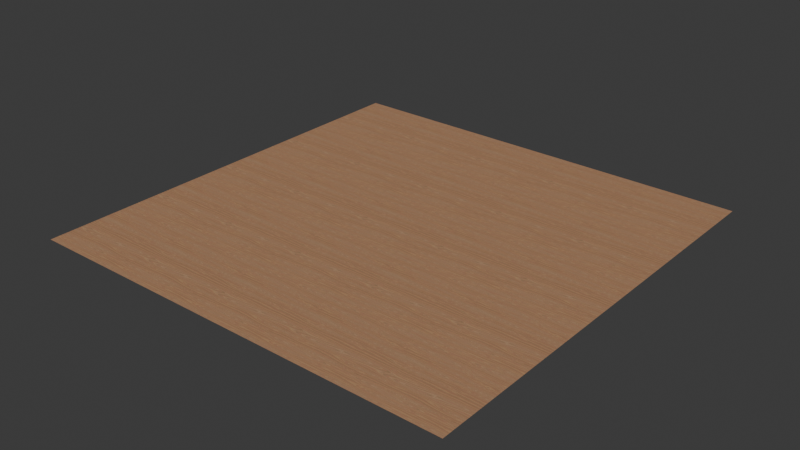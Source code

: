 # Source: simple-pine-wood.blend  (saved by Blender 4.2.66; exported with 4.5.12 LTS)
import bpy
from mathutils import Matrix  # noqa: F401  (used for matrix-valued properties, if any)

bpy.ops.wm.read_factory_settings(use_empty=True)
scene = bpy.context.scene
scene.name = 'Scene'

# ---- images (referenced by path relative to the original .blend; pixels are not part of the script)
import os
ASSET_DIR = os.environ.get("B2B_ASSET_DIR", "")  # directory of the original .blend (textures are referenced by path, not embedded)
HERE = os.path.dirname(os.path.abspath(__file__))  # packed textures are extracted next to this script under _unpacked/

def load_image(name, relpath, width, height, colorspace="sRGB"):
    """Load a texture the original file referenced (path relative to the .blend, or extracted next to this script)."""
    p = next((c for c in (os.path.join(HERE, relpath), os.path.join(ASSET_DIR, relpath)) if relpath and os.path.exists(c)), "")
    if p:
        img = bpy.data.images.load(p, check_existing=True)
        img.name = name
    else:  # same state as the original file: an image datablock whose file is absent (Cycles renders it pink)
        img = bpy.data.images.new(name, width, height)
        img.source = "FILE"
        img.filepath = "//" + (relpath or name)
    img.colorspace_settings.name = colorspace
    return img
img_base = load_image('base', '_unpacked/base.76576c6d.jpg', 1024, 1024, 'sRGB')
img_rough = load_image('rough', '_unpacked/rough.39bb0647.jpg', 1024, 1024, 'Non-Color')
img_normal = load_image('normal', '_unpacked/normal.cd8acf99.png', 1024, 1024, 'Non-Color')
img_ao = load_image('ao', '_unpacked/ao.2bfd7921.jpg', 1024, 1024, 'Non-Color')

# ---- materials (node trees are filled in below, after node groups)
mat_simple_pine_wood = bpy.data.materials.new('simple-pine-wood')

# ---- material node trees
mat_simple_pine_wood.use_nodes = True; mat_simple_pine_wood.node_tree.nodes.clear()
_N = mat_simple_pine_wood.node_tree.nodes; _L = mat_simple_pine_wood.node_tree.links
n0 = _N.new('ShaderNodeBsdfPrincipled'); n0.name = 'Principled BSDF'; n0.location = (8, 300)
n1 = _N.new('ShaderNodeOutputMaterial'); n1.name = 'Material Output'; n1.location = (298, 300)
n2 = _N.new('ShaderNodeTexImage'); n2.name = 'Image Texture'; n2.location = (-646, 683)
n2.label = 'BASE COLOR'
n2.image = img_base
n3 = _N.new('ShaderNodeMapping'); n3.name = 'Mapping'; n3.location = (-906, 713)
n3.inputs[3].default_value = (5.0, 5.0, 1.0)
n4 = _N.new('ShaderNodeUVMap'); n4.name = 'UV Map'; n4.location = (-1166, 613)
n5 = _N.new('ShaderNodeSeparateColor'); n5.name = 'Separate Color'; n5.location = (-354, 260)
n6 = _N.new('ShaderNodeTexImage'); n6.name = 'Image Texture.001'; n6.location = (-644, 335)
n6.label = 'METALLIC ROUGHNESS'
n6.image = img_rough
n7 = _N.new('ShaderNodeMapping'); n7.name = 'Mapping.001'; n7.location = (-904, 365)
n7.inputs[3].default_value = (5.0, 5.0, 1.0)
n8 = _N.new('ShaderNodeUVMap'); n8.name = 'UV Map.001'; n8.location = (-1164, 265)
n9 = _N.new('ShaderNodeNormalMap'); n9.name = 'Normal Map'; n9.location = (-352, -60)
n10 = _N.new('ShaderNodeTexImage'); n10.name = 'Image Texture.002'; n10.location = (-642, -20)
n10.label = 'NORMAL MAP'
n10.image = img_normal
n11 = _N.new('ShaderNodeMapping'); n11.name = 'Mapping.002'; n11.location = (-902, 10)
n11.inputs[3].default_value = (5.0, 5.0, 1.0)
n12 = _N.new('ShaderNodeUVMap'); n12.name = 'UV Map.002'; n12.location = (-1162, -90)
n13 = _N.new('ShaderNodeTexImage'); n13.name = 'Image Texture.003'; n13.location = (-646, 1037)
n13.label = 'OCCLUSION'
n13.image = img_ao
n14 = _N.new('ShaderNodeMapping'); n14.name = 'Mapping.003'; n14.location = (-906, 1067)
n14.inputs[3].default_value = (5.0, 5.0, 1.0)
n15 = _N.new('ShaderNodeUVMap'); n15.name = 'UV Map.003'; n15.location = (-1166, 967)
n16 = _N.new('ShaderNodeMix'); n16.name = 'Mix'; n16.location = (-249, 687)
n16.data_type = 'RGBA'
n16.blend_type = 'MULTIPLY'
_L.new(n0.outputs[0], n1.inputs[0])
_L.new(n16.outputs[2], n0.inputs[0])
_L.new(n3.outputs[0], n2.inputs[0])
_L.new(n4.outputs[0], n3.inputs[0])
_L.new(n5.outputs[2], n0.inputs[1])
_L.new(n5.outputs[1], n0.inputs[2])
_L.new(n6.outputs[0], n5.inputs[0])
_L.new(n7.outputs[0], n6.inputs[0])
_L.new(n8.outputs[0], n7.inputs[0])
_L.new(n9.outputs[0], n0.inputs[5])
_L.new(n10.outputs[0], n9.inputs[1])
_L.new(n11.outputs[0], n10.inputs[0])
_L.new(n12.outputs[0], n11.inputs[0])
_L.new(n14.outputs[0], n13.inputs[0])
_L.new(n15.outputs[0], n14.inputs[0])
_L.new(n2.outputs[0], n16.inputs[6])
_L.new(n13.outputs[0], n16.inputs[7])
_L.new(n13.outputs[1], n16.inputs[0])
n1.is_active_output = True

# ---- world
world_world = bpy.data.worlds.new('World'); scene.world = world_world
world_world.use_nodes = True; world_world.node_tree.nodes.clear()
_N = world_world.node_tree.nodes; _L = world_world.node_tree.links
n0 = _N.new('ShaderNodeOutputWorld'); n0.name = 'World Output'; n0.location = (300, 300)
n1 = _N.new('ShaderNodeBackground'); n1.name = 'Background'; n1.location = (10, 300)
n1.inputs[0].default_value = (0.05088, 0.05088, 0.05088, 1.0)
_L.new(n1.outputs[0], n0.inputs[0])
n0.is_active_output = True
world_world.color = (0.05088, 0.05088, 0.05088)
world_world.sun_shadow_jitter_overblur = 0.0

# ---- meshes
me_plane = bpy.data.meshes.new('Plane')
me_plane.from_pydata([(1.0, -1.0, 0.0), (1.0, 1.0, 0.0), (-1.0, -1.0, 0.0), (-1.0, 1.0, 0.0)], [], [(0, 1, 2), (1, 3, 2)])
_uv = me_plane.uv_layers.new(name='UVMap')
_uv.uv.foreach_set('vector', [1.0, 0.0, 1.0, 1.0, 0.0, 0.0, 1.0, 1.0, 0.0, 1.0, 0.0, 0.0])
_uv.active_render = True
_uv = me_plane.uv_layers.new(name='UVMap.001')
_uv.uv.foreach_set('vector', [0.0, 1.0, 0.0, 1.0, 0.0, 1.0, 0.0, 1.0, 0.0, 1.0, 0.0, 1.0])
me_plane.materials.append(mat_simple_pine_wood)
me_plane.update()
me_plane.normals_split_custom_set([tuple(v) for v in zip(*[iter([0.0, 0.0, 1.0, 0.0, 0.0, 1.0, 0.0, 0.0, 1.0, 0.0, 0.0, 1.0, 0.0, 0.0, 1.0, 0.0, 0.0, 1.0])] * 3)])

# ---- objects
ob_simple_pine_wood = bpy.data.objects.new('simple-pine-wood', me_plane)

# ---- transforms, parenting, visibility, modifiers, constraints
ob_simple_pine_wood.location = (0.0, 0.0, 0.0)
ob_simple_pine_wood.rotation_mode = 'QUATERNION'
ob_simple_pine_wood.rotation_quaternion = (1.0, 0.0, 0.0, 0.0)

# ---- collection membership
scene.collection.objects.link(ob_simple_pine_wood)

# ---- scene / render settings (as saved in the file)
scene.frame_start = 1; scene.frame_end = 250; scene.frame_set(1)
scene.render.engine = 'BLENDER_EEVEE_NEXT'
bpy.context.view_layer.update()

# ---- added for rendering (the .blend has no active camera and no usable light): camera, sun
cam_auto = bpy.data.cameras.new('AutoCamera')
cam_auto.lens = 50.0
cam_auto.sensor_width = 36.0
cam_auto.clip_end = 1000.0
ob_auto_camera = bpy.data.objects.new('AutoCamera', cam_auto)
scene.collection.objects.link(ob_auto_camera)
ob_auto_camera.location = (2.61693, -3.14032, 2.09354)
ob_auto_camera.rotation_euler = (1.09748, -7.21219e-08, 0.694738)
scene.camera = ob_auto_camera
light_auto_sun = bpy.data.lights.new('AutoSun', 'SUN')
light_auto_sun.energy = 3.0
light_auto_sun.angle = 0.0523599
ob_auto_sun = bpy.data.objects.new('AutoSun', light_auto_sun)
scene.collection.objects.link(ob_auto_sun)
ob_auto_sun.rotation_euler = (0.872665, 0.174533, 0.523599)
bpy.context.view_layer.update()
